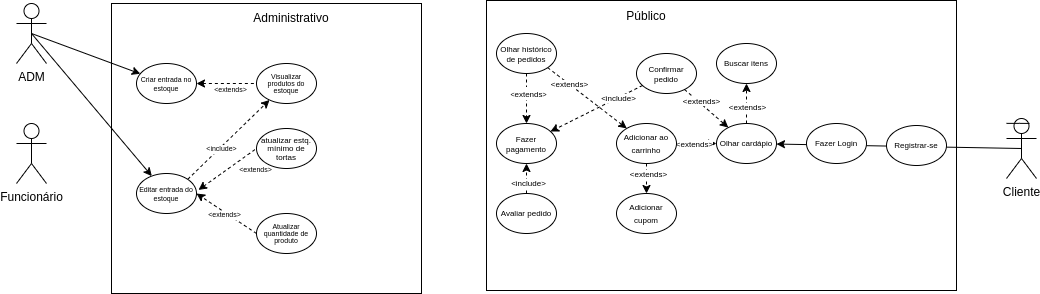

The diagram above was exported from draw.io. Its source (the exported page's mxGraphModel, read from the mxfile embedded in the PNG):
<mxGraphModel dx="1640" dy="445" grid="1" gridSize="10" guides="1" tooltips="1" connect="1" arrows="1" fold="1" page="1" pageScale="1" pageWidth="827" pageHeight="1169" math="0" shadow="0">
  <root>
    <mxCell id="0" />
    <mxCell id="1" parent="0" />
    <mxCell id="NsEKaoKwqQUBGM0QpmBQ-1" value="" style="rounded=0;whiteSpace=wrap;html=1;" parent="1" vertex="1">
      <mxGeometry x="440" y="37" width="470" height="290" as="geometry" />
    </mxCell>
    <mxCell id="AdKgbmuzy_RGhImHScHp-1" value="" style="rounded=0;whiteSpace=wrap;html=1;" parent="1" vertex="1">
      <mxGeometry x="65" y="40" width="310" height="290" as="geometry" />
    </mxCell>
    <mxCell id="AdKgbmuzy_RGhImHScHp-20" style="edgeStyle=none;rounded=0;orthogonalLoop=1;jettySize=auto;html=1;exitX=0.5;exitY=0.5;exitDx=0;exitDy=0;exitPerimeter=0;fontSize=9;" parent="1" source="AdKgbmuzy_RGhImHScHp-2" target="AdKgbmuzy_RGhImHScHp-6" edge="1">
      <mxGeometry relative="1" as="geometry" />
    </mxCell>
    <mxCell id="A8KJReB_sP02qK2vXcnY-7" style="edgeStyle=none;rounded=0;orthogonalLoop=1;jettySize=auto;html=1;exitX=0.5;exitY=0.5;exitDx=0;exitDy=0;exitPerimeter=0;fontSize=7;startArrow=none;startFill=0;endArrow=classic;endFill=1;" parent="1" source="AdKgbmuzy_RGhImHScHp-2" target="A8KJReB_sP02qK2vXcnY-1" edge="1">
      <mxGeometry relative="1" as="geometry" />
    </mxCell>
    <mxCell id="AdKgbmuzy_RGhImHScHp-2" value="ADM" style="shape=umlActor;verticalLabelPosition=bottom;verticalAlign=top;html=1;outlineConnect=0;" parent="1" vertex="1">
      <mxGeometry x="-30" y="40" width="30" height="60" as="geometry" />
    </mxCell>
    <mxCell id="AdKgbmuzy_RGhImHScHp-3" value="Funcionário" style="shape=umlActor;verticalLabelPosition=bottom;verticalAlign=top;html=1;outlineConnect=0;" parent="1" vertex="1">
      <mxGeometry x="-30" y="160" width="30" height="60" as="geometry" />
    </mxCell>
    <mxCell id="NsEKaoKwqQUBGM0QpmBQ-24" style="edgeStyle=none;rounded=0;orthogonalLoop=1;jettySize=auto;html=1;exitX=0.5;exitY=0.5;exitDx=0;exitDy=0;exitPerimeter=0;fontSize=8;startArrow=none;startFill=0;endArrow=classic;endFill=1;" parent="1" source="AdKgbmuzy_RGhImHScHp-4" target="NsEKaoKwqQUBGM0QpmBQ-3" edge="1">
      <mxGeometry relative="1" as="geometry" />
    </mxCell>
    <mxCell id="AdKgbmuzy_RGhImHScHp-4" value="Cliente&lt;br&gt;" style="shape=umlActor;verticalLabelPosition=bottom;verticalAlign=top;html=1;outlineConnect=0;" parent="1" vertex="1">
      <mxGeometry x="960" y="155" width="30" height="60" as="geometry" />
    </mxCell>
    <mxCell id="AdKgbmuzy_RGhImHScHp-5" value="Administrativo" style="text;html=1;strokeColor=none;fillColor=none;align=center;verticalAlign=middle;whiteSpace=wrap;rounded=0;" parent="1" vertex="1">
      <mxGeometry x="215" y="40" width="60" height="30" as="geometry" />
    </mxCell>
    <mxCell id="AdKgbmuzy_RGhImHScHp-13" style="edgeStyle=none;rounded=0;orthogonalLoop=1;jettySize=auto;html=1;dashed=1;fontSize=9;startArrow=classic;startFill=1;endArrow=none;endFill=0;" parent="1" source="AdKgbmuzy_RGhImHScHp-6" edge="1">
      <mxGeometry relative="1" as="geometry">
        <mxPoint x="210" y="120" as="targetPoint" />
      </mxGeometry>
    </mxCell>
    <mxCell id="AdKgbmuzy_RGhImHScHp-14" value="&lt;font style=&quot;font-size: 7px;&quot;&gt;&amp;lt;extends&amp;gt;&lt;/font&gt;" style="edgeLabel;html=1;align=center;verticalAlign=middle;resizable=0;points=[];fontSize=9;" parent="AdKgbmuzy_RGhImHScHp-13" vertex="1" connectable="0">
      <mxGeometry x="-0.2849" relative="1" as="geometry">
        <mxPoint x="12" y="5" as="offset" />
      </mxGeometry>
    </mxCell>
    <mxCell id="AdKgbmuzy_RGhImHScHp-18" style="rounded=0;orthogonalLoop=1;jettySize=auto;html=1;fontSize=9;dashed=1;startArrow=classic;startFill=1;endArrow=none;endFill=0;entryX=0;entryY=0.5;entryDx=0;entryDy=0;exitX=1.033;exitY=0.411;exitDx=0;exitDy=0;exitPerimeter=0;" parent="1" source="A8KJReB_sP02qK2vXcnY-1" target="AdKgbmuzy_RGhImHScHp-15" edge="1">
      <mxGeometry relative="1" as="geometry" />
    </mxCell>
    <mxCell id="AdKgbmuzy_RGhImHScHp-19" value="&lt;font style=&quot;font-size: 7px;&quot;&gt;&amp;lt;extends&amp;gt;&lt;/font&gt;" style="edgeLabel;html=1;align=center;verticalAlign=middle;resizable=0;points=[];fontSize=9;" parent="AdKgbmuzy_RGhImHScHp-18" vertex="1" connectable="0">
      <mxGeometry x="-0.28" y="1" relative="1" as="geometry">
        <mxPoint x="36" y="-5" as="offset" />
      </mxGeometry>
    </mxCell>
    <mxCell id="AdKgbmuzy_RGhImHScHp-6" value="&lt;p style=&quot;line-height: 55%;&quot;&gt;&lt;font style=&quot;font-size: 7px;&quot;&gt;Criar entrada no estoque&lt;/font&gt;&lt;/p&gt;" style="ellipse;whiteSpace=wrap;html=1;" parent="1" vertex="1">
      <mxGeometry x="90" y="100" width="60" height="40" as="geometry" />
    </mxCell>
    <mxCell id="AdKgbmuzy_RGhImHScHp-8" value="&lt;p style=&quot;line-height: 40%;&quot;&gt;&lt;font style=&quot;font-size: 7px;&quot;&gt;Visualizar produtos do estoque&lt;/font&gt;&lt;/p&gt;" style="ellipse;whiteSpace=wrap;html=1;" parent="1" vertex="1">
      <mxGeometry x="210" y="100" width="60" height="40" as="geometry" />
    </mxCell>
    <mxCell id="AdKgbmuzy_RGhImHScHp-15" value="&lt;p style=&quot;line-height: 60%;&quot;&gt;&lt;span style=&quot;font-size: 8px;&quot;&gt;atualizar estq. mínimo de tortas&lt;/span&gt;&lt;/p&gt;" style="ellipse;whiteSpace=wrap;html=1;" parent="1" vertex="1">
      <mxGeometry x="210" y="165" width="60" height="40" as="geometry" />
    </mxCell>
    <mxCell id="NsEKaoKwqQUBGM0QpmBQ-12" style="rounded=0;orthogonalLoop=1;jettySize=auto;html=1;exitX=0;exitY=0.5;exitDx=0;exitDy=0;entryX=1;entryY=0.5;entryDx=0;entryDy=0;dashed=1;fontSize=8;endArrow=none;endFill=0;startArrow=classic;startFill=1;" parent="1" source="NsEKaoKwqQUBGM0QpmBQ-3" target="NsEKaoKwqQUBGM0QpmBQ-9" edge="1">
      <mxGeometry relative="1" as="geometry" />
    </mxCell>
    <mxCell id="NsEKaoKwqQUBGM0QpmBQ-18" value="&amp;lt;extends&amp;gt;" style="edgeLabel;html=1;align=center;verticalAlign=middle;resizable=0;points=[];fontSize=8;" parent="NsEKaoKwqQUBGM0QpmBQ-12" vertex="1" connectable="0">
      <mxGeometry x="0.358" relative="1" as="geometry">
        <mxPoint x="4" as="offset" />
      </mxGeometry>
    </mxCell>
    <mxCell id="HJ4tiAIx_eV0OknoKInv-8" style="edgeStyle=none;rounded=0;orthogonalLoop=1;jettySize=auto;html=1;exitX=0.5;exitY=0;exitDx=0;exitDy=0;dashed=1;fontSize=8;startArrow=none;startFill=0;endArrow=classic;endFill=1;" edge="1" parent="1" source="NsEKaoKwqQUBGM0QpmBQ-3" target="HJ4tiAIx_eV0OknoKInv-7">
      <mxGeometry relative="1" as="geometry" />
    </mxCell>
    <mxCell id="HJ4tiAIx_eV0OknoKInv-9" value="&amp;lt;extends&amp;gt;" style="edgeLabel;html=1;align=center;verticalAlign=middle;resizable=0;points=[];fontSize=8;" vertex="1" connectable="0" parent="HJ4tiAIx_eV0OknoKInv-8">
      <mxGeometry x="-0.2643" relative="1" as="geometry">
        <mxPoint y="-2" as="offset" />
      </mxGeometry>
    </mxCell>
    <mxCell id="NsEKaoKwqQUBGM0QpmBQ-3" value="&lt;p style=&quot;line-height: 90%;&quot;&gt;&lt;span style=&quot;font-size: 8px;&quot;&gt;Olhar cardápio&lt;/span&gt;&lt;/p&gt;" style="ellipse;whiteSpace=wrap;html=1;" parent="1" vertex="1">
      <mxGeometry x="670" y="160" width="60" height="40" as="geometry" />
    </mxCell>
    <mxCell id="NsEKaoKwqQUBGM0QpmBQ-10" style="rounded=0;orthogonalLoop=1;jettySize=auto;html=1;fontSize=8;dashed=1;" parent="1" source="NsEKaoKwqQUBGM0QpmBQ-4" target="NsEKaoKwqQUBGM0QpmBQ-3" edge="1">
      <mxGeometry relative="1" as="geometry" />
    </mxCell>
    <mxCell id="NsEKaoKwqQUBGM0QpmBQ-15" value="&amp;lt;extends&amp;gt;" style="edgeLabel;html=1;align=center;verticalAlign=middle;resizable=0;points=[];fontSize=8;" parent="NsEKaoKwqQUBGM0QpmBQ-10" vertex="1" connectable="0">
      <mxGeometry x="-0.3159" y="1" relative="1" as="geometry">
        <mxPoint x="1" y="-1" as="offset" />
      </mxGeometry>
    </mxCell>
    <mxCell id="NsEKaoKwqQUBGM0QpmBQ-16" style="edgeStyle=none;rounded=0;orthogonalLoop=1;jettySize=auto;html=1;dashed=1;fontSize=8;" parent="1" source="NsEKaoKwqQUBGM0QpmBQ-4" target="NsEKaoKwqQUBGM0QpmBQ-5" edge="1">
      <mxGeometry relative="1" as="geometry" />
    </mxCell>
    <mxCell id="NsEKaoKwqQUBGM0QpmBQ-17" value="&amp;lt;include&amp;gt;" style="edgeLabel;html=1;align=center;verticalAlign=middle;resizable=0;points=[];fontSize=8;" parent="NsEKaoKwqQUBGM0QpmBQ-16" vertex="1" connectable="0">
      <mxGeometry x="-0.1634" y="-1" relative="1" as="geometry">
        <mxPoint x="14" y="-6" as="offset" />
      </mxGeometry>
    </mxCell>
    <mxCell id="NsEKaoKwqQUBGM0QpmBQ-4" value="&lt;p style=&quot;line-height: 75%;&quot;&gt;&lt;font style=&quot;font-size: 8px;&quot;&gt;Confirmar pedido&lt;/font&gt;&lt;/p&gt;" style="ellipse;whiteSpace=wrap;html=1;" parent="1" vertex="1">
      <mxGeometry x="590" y="90" width="60" height="40" as="geometry" />
    </mxCell>
    <mxCell id="NsEKaoKwqQUBGM0QpmBQ-5" value="&lt;p style=&quot;line-height: 75%;&quot;&gt;&lt;span style=&quot;font-size: 8px;&quot;&gt;Fazer pagamento&lt;/span&gt;&lt;/p&gt;" style="ellipse;whiteSpace=wrap;html=1;align=center;verticalAlign=middle;" parent="1" vertex="1">
      <mxGeometry x="450" y="160" width="60" height="40" as="geometry" />
    </mxCell>
    <mxCell id="NsEKaoKwqQUBGM0QpmBQ-6" value="" style="endArrow=none;html=1;rounded=0;fontSize=8;" parent="1" edge="1">
      <mxGeometry width="50" height="50" relative="1" as="geometry">
        <mxPoint x="960" y="159.87" as="sourcePoint" />
        <mxPoint x="983" y="159.93" as="targetPoint" />
        <Array as="points">
          <mxPoint x="973" y="159.87" />
        </Array>
      </mxGeometry>
    </mxCell>
    <mxCell id="HJ4tiAIx_eV0OknoKInv-13" style="edgeStyle=none;rounded=0;orthogonalLoop=1;jettySize=auto;html=1;exitX=0.5;exitY=1;exitDx=0;exitDy=0;dashed=1;fontSize=8;startArrow=none;startFill=0;endArrow=classic;endFill=1;" edge="1" parent="1" source="NsEKaoKwqQUBGM0QpmBQ-9" target="HJ4tiAIx_eV0OknoKInv-4">
      <mxGeometry relative="1" as="geometry" />
    </mxCell>
    <mxCell id="HJ4tiAIx_eV0OknoKInv-14" value="&amp;lt;extends&amp;gt;" style="edgeLabel;html=1;align=center;verticalAlign=middle;resizable=0;points=[];fontSize=8;" vertex="1" connectable="0" parent="HJ4tiAIx_eV0OknoKInv-13">
      <mxGeometry x="-0.5333" y="1" relative="1" as="geometry">
        <mxPoint y="3" as="offset" />
      </mxGeometry>
    </mxCell>
    <mxCell id="NsEKaoKwqQUBGM0QpmBQ-9" value="&lt;p style=&quot;line-height: 90%;&quot;&gt;&lt;span style=&quot;font-size: 8px;&quot;&gt;Adicionar ao carrinho&lt;/span&gt;&lt;/p&gt;" style="ellipse;whiteSpace=wrap;html=1;" parent="1" vertex="1">
      <mxGeometry x="570" y="160" width="60" height="40" as="geometry" />
    </mxCell>
    <mxCell id="NsEKaoKwqQUBGM0QpmBQ-23" value="&amp;lt;extends&amp;gt;" style="edgeStyle=none;rounded=0;orthogonalLoop=1;jettySize=auto;html=1;exitX=1;exitY=1;exitDx=0;exitDy=0;dashed=1;fontSize=8;startArrow=none;startFill=0;endArrow=classic;endFill=1;" parent="1" source="NsEKaoKwqQUBGM0QpmBQ-20" target="NsEKaoKwqQUBGM0QpmBQ-9" edge="1">
      <mxGeometry x="-0.4685" relative="1" as="geometry">
        <mxPoint as="offset" />
      </mxGeometry>
    </mxCell>
    <mxCell id="HJ4tiAIx_eV0OknoKInv-1" style="rounded=0;orthogonalLoop=1;jettySize=auto;html=1;exitX=0.5;exitY=1;exitDx=0;exitDy=0;dashed=1;" edge="1" parent="1" source="NsEKaoKwqQUBGM0QpmBQ-20" target="NsEKaoKwqQUBGM0QpmBQ-5">
      <mxGeometry relative="1" as="geometry" />
    </mxCell>
    <mxCell id="HJ4tiAIx_eV0OknoKInv-2" value="&lt;font style=&quot;font-size: 7px;&quot;&gt;&amp;lt;&lt;/font&gt;&lt;font style=&quot;font-size: 8px;&quot;&gt;extends&lt;/font&gt;&lt;font style=&quot;font-size: 7px;&quot;&gt;&amp;gt;&lt;/font&gt;" style="edgeLabel;html=1;align=center;verticalAlign=middle;resizable=0;points=[];" vertex="1" connectable="0" parent="HJ4tiAIx_eV0OknoKInv-1">
      <mxGeometry x="-0.2511" y="1" relative="1" as="geometry">
        <mxPoint as="offset" />
      </mxGeometry>
    </mxCell>
    <mxCell id="NsEKaoKwqQUBGM0QpmBQ-20" value="&lt;p style=&quot;line-height: 75%;&quot;&gt;&lt;span style=&quot;font-size: 8px;&quot;&gt;Olhar histórico de pedidos&lt;/span&gt;&lt;/p&gt;" style="ellipse;whiteSpace=wrap;html=1;" parent="1" vertex="1">
      <mxGeometry x="450" y="70" width="60" height="40" as="geometry" />
    </mxCell>
    <mxCell id="NsEKaoKwqQUBGM0QpmBQ-22" value="Público" style="text;html=1;strokeColor=none;fillColor=none;align=center;verticalAlign=middle;whiteSpace=wrap;rounded=0;" parent="1" vertex="1">
      <mxGeometry x="570" y="38" width="60" height="30" as="geometry" />
    </mxCell>
    <mxCell id="A8KJReB_sP02qK2vXcnY-2" style="edgeStyle=none;rounded=0;orthogonalLoop=1;jettySize=auto;html=1;exitX=1;exitY=0;exitDx=0;exitDy=0;fontSize=7;startArrow=none;startFill=0;endArrow=classic;endFill=1;dashed=1;" parent="1" source="A8KJReB_sP02qK2vXcnY-1" target="AdKgbmuzy_RGhImHScHp-8" edge="1">
      <mxGeometry relative="1" as="geometry" />
    </mxCell>
    <mxCell id="A8KJReB_sP02qK2vXcnY-3" value="&amp;lt;include&amp;gt;" style="edgeLabel;html=1;align=center;verticalAlign=middle;resizable=0;points=[];fontSize=7;" parent="A8KJReB_sP02qK2vXcnY-2" vertex="1" connectable="0">
      <mxGeometry x="-0.2128" y="-1" relative="1" as="geometry">
        <mxPoint as="offset" />
      </mxGeometry>
    </mxCell>
    <mxCell id="A8KJReB_sP02qK2vXcnY-1" value="&lt;p style=&quot;line-height: 55%;&quot;&gt;&lt;font style=&quot;font-size: 7px;&quot;&gt;Editar entrada do estoque&lt;/font&gt;&lt;/p&gt;" style="ellipse;whiteSpace=wrap;html=1;" parent="1" vertex="1">
      <mxGeometry x="90" y="210" width="60" height="40" as="geometry" />
    </mxCell>
    <mxCell id="A8KJReB_sP02qK2vXcnY-5" style="edgeStyle=none;rounded=0;orthogonalLoop=1;jettySize=auto;html=1;exitX=0;exitY=0.5;exitDx=0;exitDy=0;entryX=1;entryY=0.5;entryDx=0;entryDy=0;dashed=1;fontSize=7;startArrow=none;startFill=0;endArrow=classic;endFill=1;" parent="1" source="A8KJReB_sP02qK2vXcnY-4" target="A8KJReB_sP02qK2vXcnY-1" edge="1">
      <mxGeometry relative="1" as="geometry" />
    </mxCell>
    <mxCell id="A8KJReB_sP02qK2vXcnY-6" value="&amp;lt;extends&amp;gt;" style="edgeLabel;html=1;align=center;verticalAlign=middle;resizable=0;points=[];fontSize=7;" parent="A8KJReB_sP02qK2vXcnY-5" vertex="1" connectable="0">
      <mxGeometry x="0.1976" relative="1" as="geometry">
        <mxPoint x="3" y="5" as="offset" />
      </mxGeometry>
    </mxCell>
    <mxCell id="A8KJReB_sP02qK2vXcnY-4" value="&lt;p style=&quot;line-height: 40%;&quot;&gt;&lt;font style=&quot;font-size: 7px;&quot;&gt;Atualizar quantidade de produto&lt;/font&gt;&lt;/p&gt;" style="ellipse;whiteSpace=wrap;html=1;" parent="1" vertex="1">
      <mxGeometry x="210" y="250" width="60" height="40" as="geometry" />
    </mxCell>
    <mxCell id="HJ4tiAIx_eV0OknoKInv-4" value="&lt;p style=&quot;line-height: 90%;&quot;&gt;&lt;span style=&quot;font-size: 8px;&quot;&gt;Adicionar cupom&lt;/span&gt;&lt;/p&gt;" style="ellipse;whiteSpace=wrap;html=1;" vertex="1" parent="1">
      <mxGeometry x="570" y="230" width="60" height="40" as="geometry" />
    </mxCell>
    <mxCell id="HJ4tiAIx_eV0OknoKInv-7" value="&lt;p style=&quot;line-height: 90%;&quot;&gt;&lt;span style=&quot;font-size: 8px;&quot;&gt;Buscar itens&lt;/span&gt;&lt;/p&gt;" style="ellipse;whiteSpace=wrap;html=1;" vertex="1" parent="1">
      <mxGeometry x="670" y="80" width="60" height="40" as="geometry" />
    </mxCell>
    <mxCell id="HJ4tiAIx_eV0OknoKInv-11" style="edgeStyle=none;rounded=0;orthogonalLoop=1;jettySize=auto;html=1;exitX=0.5;exitY=0;exitDx=0;exitDy=0;entryX=0.5;entryY=1;entryDx=0;entryDy=0;dashed=1;fontSize=8;startArrow=none;startFill=0;endArrow=classic;endFill=1;" edge="1" parent="1" source="HJ4tiAIx_eV0OknoKInv-10" target="NsEKaoKwqQUBGM0QpmBQ-5">
      <mxGeometry relative="1" as="geometry" />
    </mxCell>
    <mxCell id="HJ4tiAIx_eV0OknoKInv-12" value="&amp;lt;include&amp;gt;" style="edgeLabel;html=1;align=center;verticalAlign=middle;resizable=0;points=[];fontSize=8;" vertex="1" connectable="0" parent="HJ4tiAIx_eV0OknoKInv-11">
      <mxGeometry x="-0.381" y="-1" relative="1" as="geometry">
        <mxPoint y="-2" as="offset" />
      </mxGeometry>
    </mxCell>
    <mxCell id="HJ4tiAIx_eV0OknoKInv-10" value="&lt;p style=&quot;line-height: 90%;&quot;&gt;&lt;span style=&quot;font-size: 8px;&quot;&gt;Avaliar pedido&lt;/span&gt;&lt;/p&gt;" style="ellipse;whiteSpace=wrap;html=1;" vertex="1" parent="1">
      <mxGeometry x="450" y="230" width="60" height="40" as="geometry" />
    </mxCell>
    <mxCell id="HJ4tiAIx_eV0OknoKInv-15" value="&lt;p style=&quot;line-height: 90%;&quot;&gt;&lt;span style=&quot;font-size: 8px;&quot;&gt;Registrar-se&lt;/span&gt;&lt;/p&gt;" style="ellipse;whiteSpace=wrap;html=1;" vertex="1" parent="1">
      <mxGeometry x="840" y="162" width="60" height="40" as="geometry" />
    </mxCell>
    <mxCell id="HJ4tiAIx_eV0OknoKInv-16" value="&lt;p style=&quot;line-height: 90%;&quot;&gt;&lt;span style=&quot;font-size: 8px;&quot;&gt;Fazer Login&lt;/span&gt;&lt;/p&gt;" style="ellipse;whiteSpace=wrap;html=1;" vertex="1" parent="1">
      <mxGeometry x="760" y="160" width="60" height="40" as="geometry" />
    </mxCell>
  </root>
</mxGraphModel>